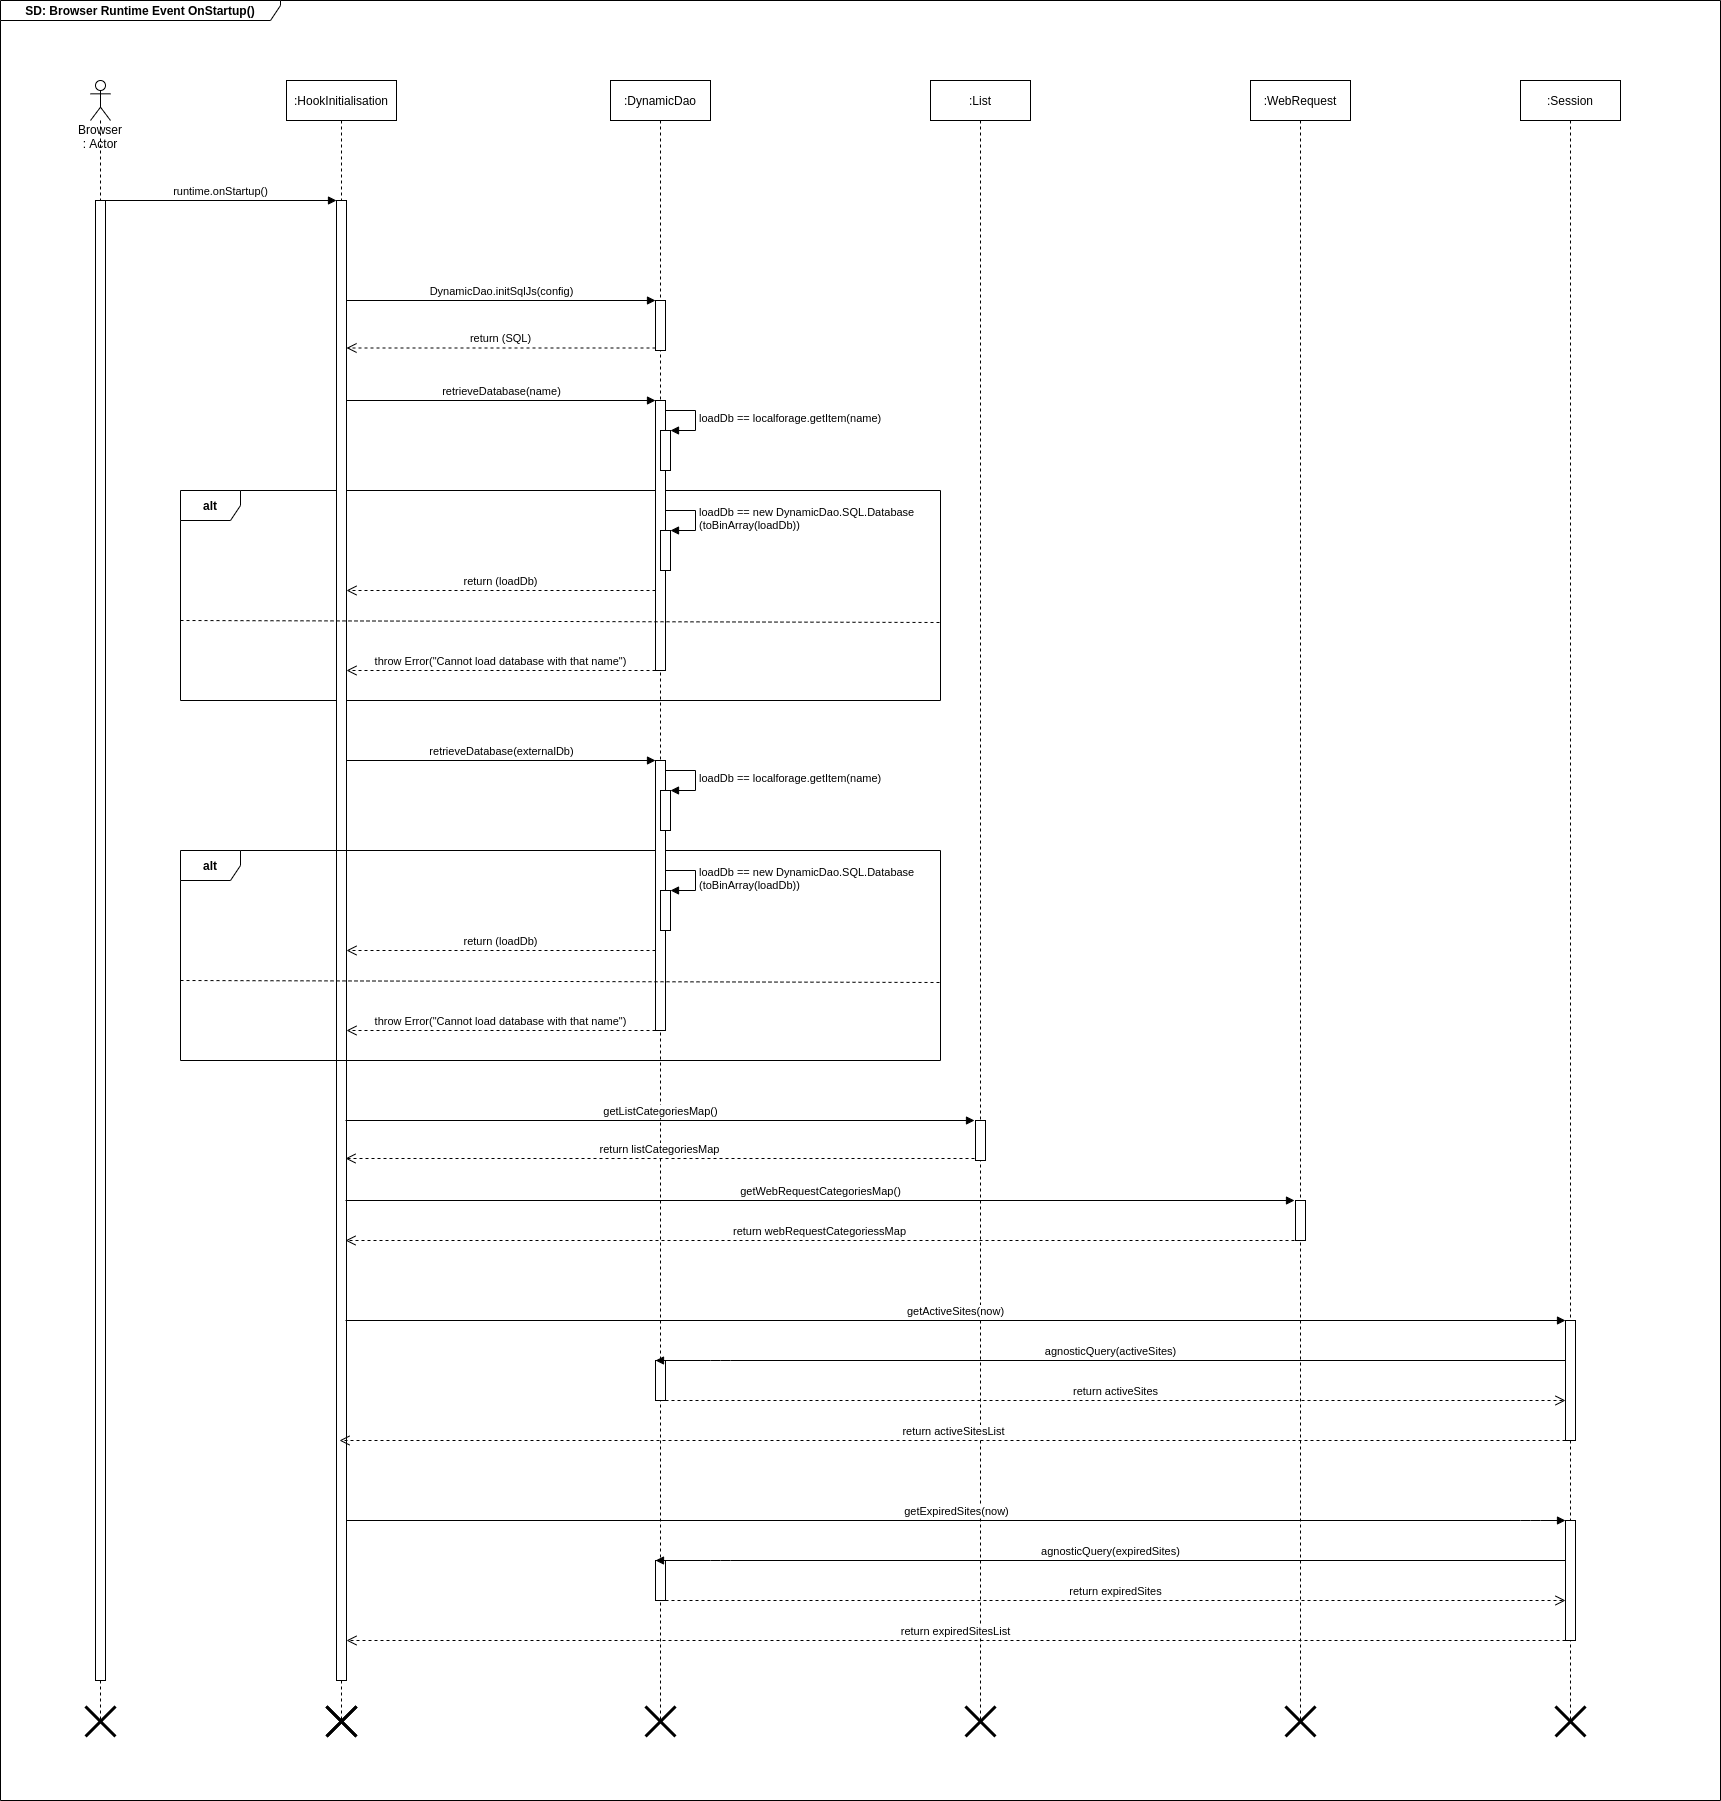

The diagram above was exported from draw.io. Its source (the exported page's mxGraphModel, read from the mxfile embedded in the PNG):
<mxGraphModel dx="3555" dy="2040" grid="1" gridSize="10" guides="1" tooltips="1" connect="1" arrows="1" fold="1" page="1" pageScale="1" pageWidth="827" pageHeight="1169" math="0" shadow="0">
  <root>
    <mxCell id="0" />
    <mxCell id="1" parent="0" />
    <mxCell id="bi3nICmwng_bKFykkZd0-1" value=":WebRequest" style="shape=umlLifeline;perimeter=lifelinePerimeter;whiteSpace=wrap;html=1;container=1;collapsible=0;recursiveResize=0;outlineConnect=0;noLabel=0;" parent="1" vertex="1">
      <mxGeometry x="2050" y="80" width="100" height="1640" as="geometry" />
    </mxCell>
    <mxCell id="bi3nICmwng_bKFykkZd0-2" value="list == parseDataFromRemoteCSV(sourceURL)" style="edgeStyle=orthogonalEdgeStyle;html=1;align=left;spacingLeft=2;endArrow=block;rounded=0;entryX=1;entryY=0;" parent="bi3nICmwng_bKFykkZd0-1" edge="1">
      <mxGeometry relative="1" as="geometry">
        <mxPoint x="55" y="2710" as="sourcePoint" />
        <Array as="points">
          <mxPoint x="85" y="2710" />
        </Array>
      </mxGeometry>
    </mxCell>
    <mxCell id="bi3nICmwng_bKFykkZd0-3" value=":List" style="shape=umlLifeline;perimeter=lifelinePerimeter;whiteSpace=wrap;html=1;container=1;collapsible=0;recursiveResize=0;outlineConnect=0;noLabel=0;" parent="1" vertex="1">
      <mxGeometry x="1730" y="80" width="100" height="1640" as="geometry" />
    </mxCell>
    <mxCell id="bi3nICmwng_bKFykkZd0-4" value="&lt;b&gt;alt&lt;/b&gt;" style="shape=umlFrame;whiteSpace=wrap;html=1;" parent="1" vertex="1">
      <mxGeometry x="980" y="490" width="760" height="210" as="geometry" />
    </mxCell>
    <mxCell id="bi3nICmwng_bKFykkZd0-5" value="&lt;b&gt;SD: Browser Runtime Event OnStartup()&lt;/b&gt;" style="shape=umlFrame;whiteSpace=wrap;html=1;width=280;height=20;" parent="1" vertex="1">
      <mxGeometry x="800" width="1720" height="1800" as="geometry" />
    </mxCell>
    <mxCell id="bi3nICmwng_bKFykkZd0-6" value=":DynamicDao" style="shape=umlLifeline;perimeter=lifelinePerimeter;whiteSpace=wrap;html=1;container=1;collapsible=0;recursiveResize=0;outlineConnect=0;" parent="1" vertex="1">
      <mxGeometry x="1410" y="80" width="100" height="1640" as="geometry" />
    </mxCell>
    <mxCell id="bi3nICmwng_bKFykkZd0-7" value="" style="html=1;points=[];perimeter=orthogonalPerimeter;" parent="bi3nICmwng_bKFykkZd0-6" vertex="1">
      <mxGeometry x="45" y="220" width="10" height="50" as="geometry" />
    </mxCell>
    <mxCell id="bi3nICmwng_bKFykkZd0-8" value="" style="html=1;points=[];perimeter=orthogonalPerimeter;" parent="bi3nICmwng_bKFykkZd0-6" vertex="1">
      <mxGeometry x="45" y="320" width="10" height="270" as="geometry" />
    </mxCell>
    <mxCell id="bi3nICmwng_bKFykkZd0-9" value="" style="html=1;points=[];perimeter=orthogonalPerimeter;" parent="bi3nICmwng_bKFykkZd0-6" vertex="1">
      <mxGeometry x="45" y="1280" width="10" height="40" as="geometry" />
    </mxCell>
    <mxCell id="bi3nICmwng_bKFykkZd0-10" value=":HookInitialisation" style="shape=umlLifeline;perimeter=lifelinePerimeter;whiteSpace=wrap;html=1;container=1;collapsible=0;recursiveResize=0;outlineConnect=0;" parent="1" vertex="1">
      <mxGeometry x="1086" y="80" width="110" height="1640" as="geometry" />
    </mxCell>
    <mxCell id="bi3nICmwng_bKFykkZd0-11" value="" style="points=[];perimeter=orthogonalPerimeter;rounded=0;shadow=0;strokeWidth=1;" parent="bi3nICmwng_bKFykkZd0-10" vertex="1">
      <mxGeometry x="50" y="120" width="10" height="1480" as="geometry" />
    </mxCell>
    <mxCell id="bi3nICmwng_bKFykkZd0-12" value="Browser : Actor" style="shape=umlLifeline;participant=umlActor;perimeter=lifelinePerimeter;whiteSpace=wrap;html=1;container=1;collapsible=0;recursiveResize=0;verticalAlign=top;spacingTop=36;outlineConnect=0;" parent="1" vertex="1">
      <mxGeometry x="890" y="80" width="20" height="1640" as="geometry" />
    </mxCell>
    <mxCell id="bi3nICmwng_bKFykkZd0-13" value="" style="points=[];perimeter=orthogonalPerimeter;rounded=0;shadow=0;strokeWidth=1;" parent="bi3nICmwng_bKFykkZd0-12" vertex="1">
      <mxGeometry x="5" y="120" width="10" height="1480" as="geometry" />
    </mxCell>
    <mxCell id="bi3nICmwng_bKFykkZd0-14" value="runtime.onStartup()" style="html=1;verticalAlign=bottom;endArrow=block;" parent="1" target="bi3nICmwng_bKFykkZd0-11" edge="1">
      <mxGeometry relative="1" as="geometry">
        <mxPoint x="905" y="200" as="sourcePoint" />
        <mxPoint x="1080" y="190" as="targetPoint" />
      </mxGeometry>
    </mxCell>
    <mxCell id="bi3nICmwng_bKFykkZd0-15" value="DynamicDao.initSqlJs(config)" style="html=1;verticalAlign=bottom;endArrow=block;entryX=0;entryY=0;" parent="1" source="bi3nICmwng_bKFykkZd0-11" target="bi3nICmwng_bKFykkZd0-7" edge="1">
      <mxGeometry relative="1" as="geometry">
        <mxPoint x="1205.3235294117649" y="300" as="sourcePoint" />
      </mxGeometry>
    </mxCell>
    <mxCell id="bi3nICmwng_bKFykkZd0-16" value="return (SQL)" style="html=1;verticalAlign=bottom;endArrow=open;dashed=1;endSize=8;exitX=0;exitY=0.95;" parent="1" source="bi3nICmwng_bKFykkZd0-7" target="bi3nICmwng_bKFykkZd0-11" edge="1">
      <mxGeometry relative="1" as="geometry">
        <mxPoint x="1385" y="376" as="targetPoint" />
      </mxGeometry>
    </mxCell>
    <mxCell id="bi3nICmwng_bKFykkZd0-17" value="retrieveDatabase(name)" style="html=1;verticalAlign=bottom;endArrow=block;entryX=0;entryY=0;" parent="1" target="bi3nICmwng_bKFykkZd0-8" edge="1">
      <mxGeometry relative="1" as="geometry">
        <mxPoint x="1146" y="400.0000000000009" as="sourcePoint" />
      </mxGeometry>
    </mxCell>
    <mxCell id="bi3nICmwng_bKFykkZd0-18" value="" style="html=1;points=[];perimeter=orthogonalPerimeter;" parent="1" vertex="1">
      <mxGeometry x="1460" y="430" width="10" height="40" as="geometry" />
    </mxCell>
    <mxCell id="bi3nICmwng_bKFykkZd0-19" value="loadDb == localforage.getItem(name)" style="edgeStyle=orthogonalEdgeStyle;html=1;align=left;spacingLeft=2;endArrow=block;rounded=0;entryX=1;entryY=0;" parent="1" target="bi3nICmwng_bKFykkZd0-18" edge="1">
      <mxGeometry relative="1" as="geometry">
        <mxPoint x="1465" y="410" as="sourcePoint" />
        <Array as="points">
          <mxPoint x="1495" y="410" />
        </Array>
      </mxGeometry>
    </mxCell>
    <mxCell id="bi3nICmwng_bKFykkZd0-20" value="throw Error(&quot;Cannot load database with that name&quot;)" style="html=1;verticalAlign=bottom;endArrow=open;dashed=1;endSize=8;" parent="1" edge="1">
      <mxGeometry relative="1" as="geometry">
        <mxPoint x="1146" y="670" as="targetPoint" />
        <mxPoint x="1455" y="670" as="sourcePoint" />
        <Array as="points">
          <mxPoint x="1290" y="670" />
        </Array>
      </mxGeometry>
    </mxCell>
    <mxCell id="bi3nICmwng_bKFykkZd0-21" value="" style="html=1;points=[];perimeter=orthogonalPerimeter;" parent="1" vertex="1">
      <mxGeometry x="1460" y="530" width="10" height="40" as="geometry" />
    </mxCell>
    <mxCell id="bi3nICmwng_bKFykkZd0-22" value="loadDb == new DynamicDao.SQL.Database&lt;br&gt;(toBinArray(loadDb))" style="edgeStyle=orthogonalEdgeStyle;html=1;align=left;spacingLeft=2;endArrow=block;rounded=0;entryX=1;entryY=0;" parent="1" target="bi3nICmwng_bKFykkZd0-21" edge="1">
      <mxGeometry relative="1" as="geometry">
        <mxPoint x="1465" y="510" as="sourcePoint" />
        <Array as="points">
          <mxPoint x="1495" y="510" />
        </Array>
      </mxGeometry>
    </mxCell>
    <mxCell id="bi3nICmwng_bKFykkZd0-23" value="return (loadDb)" style="html=1;verticalAlign=bottom;endArrow=open;dashed=1;endSize=8;" parent="1" edge="1">
      <mxGeometry relative="1" as="geometry">
        <mxPoint x="1146" y="590" as="targetPoint" />
        <mxPoint x="1455" y="590" as="sourcePoint" />
        <Array as="points">
          <mxPoint x="1290" y="590" />
        </Array>
      </mxGeometry>
    </mxCell>
    <mxCell id="bi3nICmwng_bKFykkZd0-24" value="" style="endArrow=none;dashed=1;html=1;" parent="1" edge="1">
      <mxGeometry width="50" height="50" relative="1" as="geometry">
        <mxPoint x="980" y="620" as="sourcePoint" />
        <mxPoint x="1740" y="622" as="targetPoint" />
      </mxGeometry>
    </mxCell>
    <mxCell id="bi3nICmwng_bKFykkZd0-25" value="&lt;b&gt;alt&lt;/b&gt;" style="shape=umlFrame;whiteSpace=wrap;html=1;" parent="1" vertex="1">
      <mxGeometry x="980" y="850" width="760" height="210" as="geometry" />
    </mxCell>
    <mxCell id="bi3nICmwng_bKFykkZd0-26" value="" style="html=1;points=[];perimeter=orthogonalPerimeter;" parent="1" vertex="1">
      <mxGeometry x="1455" y="760" width="10" height="270" as="geometry" />
    </mxCell>
    <mxCell id="bi3nICmwng_bKFykkZd0-27" value="retrieveDatabase(externalDb)" style="html=1;verticalAlign=bottom;endArrow=block;entryX=0;entryY=0;" parent="1" target="bi3nICmwng_bKFykkZd0-26" edge="1">
      <mxGeometry relative="1" as="geometry">
        <mxPoint x="1146" y="760.0000000000009" as="sourcePoint" />
      </mxGeometry>
    </mxCell>
    <mxCell id="bi3nICmwng_bKFykkZd0-28" value="" style="html=1;points=[];perimeter=orthogonalPerimeter;" parent="1" vertex="1">
      <mxGeometry x="1460" y="790" width="10" height="40" as="geometry" />
    </mxCell>
    <mxCell id="bi3nICmwng_bKFykkZd0-29" value="loadDb == localforage.getItem(name)" style="edgeStyle=orthogonalEdgeStyle;html=1;align=left;spacingLeft=2;endArrow=block;rounded=0;entryX=1;entryY=0;" parent="1" target="bi3nICmwng_bKFykkZd0-28" edge="1">
      <mxGeometry relative="1" as="geometry">
        <mxPoint x="1465" y="770" as="sourcePoint" />
        <Array as="points">
          <mxPoint x="1495" y="770" />
        </Array>
      </mxGeometry>
    </mxCell>
    <mxCell id="bi3nICmwng_bKFykkZd0-30" value="throw Error(&quot;Cannot load database with that name&quot;)" style="html=1;verticalAlign=bottom;endArrow=open;dashed=1;endSize=8;" parent="1" edge="1">
      <mxGeometry relative="1" as="geometry">
        <mxPoint x="1146" y="1030" as="targetPoint" />
        <mxPoint x="1455" y="1030" as="sourcePoint" />
        <Array as="points">
          <mxPoint x="1290" y="1030" />
        </Array>
      </mxGeometry>
    </mxCell>
    <mxCell id="bi3nICmwng_bKFykkZd0-31" value="" style="html=1;points=[];perimeter=orthogonalPerimeter;" parent="1" vertex="1">
      <mxGeometry x="1460" y="890" width="10" height="40" as="geometry" />
    </mxCell>
    <mxCell id="bi3nICmwng_bKFykkZd0-32" value="loadDb == new DynamicDao.SQL.Database&lt;br&gt;(toBinArray(loadDb))" style="edgeStyle=orthogonalEdgeStyle;html=1;align=left;spacingLeft=2;endArrow=block;rounded=0;entryX=1;entryY=0;" parent="1" target="bi3nICmwng_bKFykkZd0-31" edge="1">
      <mxGeometry relative="1" as="geometry">
        <mxPoint x="1465" y="870" as="sourcePoint" />
        <Array as="points">
          <mxPoint x="1495" y="870" />
        </Array>
      </mxGeometry>
    </mxCell>
    <mxCell id="bi3nICmwng_bKFykkZd0-33" value="return (loadDb)" style="html=1;verticalAlign=bottom;endArrow=open;dashed=1;endSize=8;" parent="1" edge="1">
      <mxGeometry relative="1" as="geometry">
        <mxPoint x="1146" y="950" as="targetPoint" />
        <mxPoint x="1455" y="950" as="sourcePoint" />
        <Array as="points">
          <mxPoint x="1290" y="950" />
        </Array>
      </mxGeometry>
    </mxCell>
    <mxCell id="bi3nICmwng_bKFykkZd0-34" value="" style="endArrow=none;dashed=1;html=1;" parent="1" edge="1">
      <mxGeometry width="50" height="50" relative="1" as="geometry">
        <mxPoint x="980" y="980" as="sourcePoint" />
        <mxPoint x="1740" y="982" as="targetPoint" />
      </mxGeometry>
    </mxCell>
    <mxCell id="bi3nICmwng_bKFykkZd0-35" value="getListCategoriesMap()" style="html=1;verticalAlign=bottom;endArrow=block;entryX=0;entryY=0;" parent="1" edge="1">
      <mxGeometry relative="1" as="geometry">
        <mxPoint x="1145" y="1120" as="sourcePoint" />
        <mxPoint x="1774" y="1120" as="targetPoint" />
      </mxGeometry>
    </mxCell>
    <mxCell id="bi3nICmwng_bKFykkZd0-36" value="return listCategoriesMap" style="html=1;verticalAlign=bottom;endArrow=open;dashed=1;endSize=8;exitX=0;exitY=0.95;" parent="1" edge="1">
      <mxGeometry relative="1" as="geometry">
        <mxPoint x="1145" y="1158" as="targetPoint" />
        <mxPoint x="1774" y="1158" as="sourcePoint" />
      </mxGeometry>
    </mxCell>
    <mxCell id="bi3nICmwng_bKFykkZd0-37" value="getWebRequestCategoriesMap()" style="html=1;verticalAlign=bottom;endArrow=block;" parent="1" edge="1">
      <mxGeometry relative="1" as="geometry">
        <mxPoint x="1145" y="1200" as="sourcePoint" />
        <mxPoint x="2094" y="1200" as="targetPoint" />
      </mxGeometry>
    </mxCell>
    <mxCell id="bi3nICmwng_bKFykkZd0-38" value="return webRequestCategoriessMap" style="html=1;verticalAlign=bottom;endArrow=open;dashed=1;endSize=8;" parent="1" edge="1">
      <mxGeometry relative="1" as="geometry">
        <mxPoint x="1145" y="1240" as="targetPoint" />
        <mxPoint x="2094" y="1240" as="sourcePoint" />
        <Array as="points">
          <mxPoint x="1439" y="1240" />
        </Array>
      </mxGeometry>
    </mxCell>
    <mxCell id="bi3nICmwng_bKFykkZd0-39" value="" style="html=1;points=[];perimeter=orthogonalPerimeter;" parent="1" vertex="1">
      <mxGeometry x="1775" y="1120" width="10" height="40" as="geometry" />
    </mxCell>
    <mxCell id="bi3nICmwng_bKFykkZd0-40" value="" style="html=1;points=[];perimeter=orthogonalPerimeter;" parent="1" vertex="1">
      <mxGeometry x="2095" y="1200" width="10" height="40" as="geometry" />
    </mxCell>
    <mxCell id="bi3nICmwng_bKFykkZd0-41" value=":Session" style="shape=umlLifeline;perimeter=lifelinePerimeter;whiteSpace=wrap;html=1;container=1;collapsible=0;recursiveResize=0;outlineConnect=0;noLabel=0;" parent="1" vertex="1">
      <mxGeometry x="2320" y="80" width="100" height="1640" as="geometry" />
    </mxCell>
    <mxCell id="bi3nICmwng_bKFykkZd0-42" value="list == parseDataFromRemoteCSV(sourceURL)" style="edgeStyle=orthogonalEdgeStyle;html=1;align=left;spacingLeft=2;endArrow=block;rounded=0;entryX=1;entryY=0;" parent="bi3nICmwng_bKFykkZd0-41" edge="1">
      <mxGeometry relative="1" as="geometry">
        <mxPoint x="55" y="2710" as="sourcePoint" />
        <Array as="points">
          <mxPoint x="85" y="2710" />
        </Array>
      </mxGeometry>
    </mxCell>
    <mxCell id="bi3nICmwng_bKFykkZd0-43" value="" style="html=1;points=[];perimeter=orthogonalPerimeter;" parent="bi3nICmwng_bKFykkZd0-41" vertex="1">
      <mxGeometry x="45" y="1240" width="10" height="120" as="geometry" />
    </mxCell>
    <mxCell id="bi3nICmwng_bKFykkZd0-44" value="" style="html=1;points=[];perimeter=orthogonalPerimeter;" parent="bi3nICmwng_bKFykkZd0-41" vertex="1">
      <mxGeometry x="45" y="1440" width="10" height="120" as="geometry" />
    </mxCell>
    <mxCell id="bi3nICmwng_bKFykkZd0-45" value="getActiveSites(now)" style="html=1;verticalAlign=bottom;endArrow=block;" parent="1" target="bi3nICmwng_bKFykkZd0-43" edge="1">
      <mxGeometry relative="1" as="geometry">
        <mxPoint x="1145" y="1320" as="sourcePoint" />
        <mxPoint x="2290" y="1330" as="targetPoint" />
      </mxGeometry>
    </mxCell>
    <mxCell id="bi3nICmwng_bKFykkZd0-46" value="return activeSitesList" style="html=1;verticalAlign=bottom;endArrow=open;dashed=1;endSize=8;" parent="1" source="bi3nICmwng_bKFykkZd0-43" target="bi3nICmwng_bKFykkZd0-10" edge="1">
      <mxGeometry relative="1" as="geometry">
        <mxPoint x="1145" y="1360" as="targetPoint" />
        <mxPoint x="2094" y="1360" as="sourcePoint" />
        <Array as="points">
          <mxPoint x="1440" y="1440" />
        </Array>
      </mxGeometry>
    </mxCell>
    <mxCell id="bi3nICmwng_bKFykkZd0-47" value="getExpiredSites(now)" style="html=1;verticalAlign=bottom;endArrow=block;" parent="1" target="bi3nICmwng_bKFykkZd0-44" edge="1">
      <mxGeometry relative="1" as="geometry">
        <mxPoint x="1146" y="1520" as="sourcePoint" />
        <mxPoint x="2290" y="1500" as="targetPoint" />
        <Array as="points">
          <mxPoint x="2330" y="1520" />
        </Array>
      </mxGeometry>
    </mxCell>
    <mxCell id="bi3nICmwng_bKFykkZd0-48" value="return expiredSitesList" style="html=1;verticalAlign=bottom;endArrow=open;dashed=1;endSize=8;" parent="1" source="bi3nICmwng_bKFykkZd0-44" target="bi3nICmwng_bKFykkZd0-11" edge="1">
      <mxGeometry relative="1" as="geometry">
        <mxPoint x="1146" y="1560" as="targetPoint" />
        <mxPoint x="2104" y="1530" as="sourcePoint" />
        <Array as="points">
          <mxPoint x="1449" y="1640" />
        </Array>
      </mxGeometry>
    </mxCell>
    <mxCell id="bi3nICmwng_bKFykkZd0-49" value="agnosticQuery(activeSites)" style="html=1;verticalAlign=bottom;endArrow=block;entryX=0;entryY=0;" parent="1" source="bi3nICmwng_bKFykkZd0-43" edge="1">
      <mxGeometry relative="1" as="geometry">
        <mxPoint x="2300" y="1360" as="sourcePoint" />
        <mxPoint x="1455" y="1360" as="targetPoint" />
        <Array as="points">
          <mxPoint x="1520" y="1360" />
        </Array>
      </mxGeometry>
    </mxCell>
    <mxCell id="bi3nICmwng_bKFykkZd0-50" value="return activeSites" style="html=1;verticalAlign=bottom;endArrow=open;dashed=1;endSize=8;" parent="1" source="bi3nICmwng_bKFykkZd0-9" target="bi3nICmwng_bKFykkZd0-43" edge="1">
      <mxGeometry relative="1" as="geometry">
        <mxPoint x="2290" y="1380" as="targetPoint" />
        <mxPoint x="1530" y="1380" as="sourcePoint" />
        <Array as="points">
          <mxPoint x="1520" y="1400" />
        </Array>
      </mxGeometry>
    </mxCell>
    <mxCell id="bi3nICmwng_bKFykkZd0-51" value="" style="html=1;points=[];perimeter=orthogonalPerimeter;" parent="1" vertex="1">
      <mxGeometry x="1455" y="1560" width="10" height="40" as="geometry" />
    </mxCell>
    <mxCell id="bi3nICmwng_bKFykkZd0-52" value="agnosticQuery(expiredSites)" style="html=1;verticalAlign=bottom;endArrow=block;entryX=0;entryY=0;" parent="1" edge="1">
      <mxGeometry relative="1" as="geometry">
        <mxPoint x="2365" y="1560" as="sourcePoint" />
        <mxPoint x="1455" y="1560" as="targetPoint" />
        <Array as="points">
          <mxPoint x="1520" y="1560" />
        </Array>
      </mxGeometry>
    </mxCell>
    <mxCell id="bi3nICmwng_bKFykkZd0-53" value="return expiredSites" style="html=1;verticalAlign=bottom;endArrow=open;dashed=1;endSize=8;" parent="1" source="bi3nICmwng_bKFykkZd0-51" edge="1">
      <mxGeometry relative="1" as="geometry">
        <mxPoint x="2365" y="1600" as="targetPoint" />
        <mxPoint x="1530" y="1580" as="sourcePoint" />
        <Array as="points">
          <mxPoint x="1520" y="1600" />
        </Array>
      </mxGeometry>
    </mxCell>
    <mxCell id="bi3nICmwng_bKFykkZd0-54" value="" style="shape=umlDestroy;whiteSpace=wrap;html=1;strokeWidth=3;" parent="1" vertex="1">
      <mxGeometry x="2085" y="1706" width="30" height="30" as="geometry" />
    </mxCell>
    <mxCell id="bi3nICmwng_bKFykkZd0-55" value="" style="shape=umlDestroy;whiteSpace=wrap;html=1;strokeWidth=3;" parent="1" vertex="1">
      <mxGeometry x="1765" y="1706" width="30" height="30" as="geometry" />
    </mxCell>
    <mxCell id="bi3nICmwng_bKFykkZd0-56" value="" style="shape=umlDestroy;whiteSpace=wrap;html=1;strokeWidth=3;" parent="1" vertex="1">
      <mxGeometry x="1445" y="1706" width="30" height="30" as="geometry" />
    </mxCell>
    <mxCell id="bi3nICmwng_bKFykkZd0-57" value="" style="shape=umlDestroy;whiteSpace=wrap;html=1;strokeWidth=3;" parent="1" vertex="1">
      <mxGeometry x="1126" y="1706" width="30" height="30" as="geometry" />
    </mxCell>
    <mxCell id="bi3nICmwng_bKFykkZd0-58" value="" style="shape=umlDestroy;whiteSpace=wrap;html=1;strokeWidth=3;" parent="1" vertex="1">
      <mxGeometry x="1126" y="1706" width="30" height="30" as="geometry" />
    </mxCell>
    <mxCell id="bi3nICmwng_bKFykkZd0-59" value="" style="shape=umlDestroy;whiteSpace=wrap;html=1;strokeWidth=3;" parent="1" vertex="1">
      <mxGeometry x="885" y="1706" width="30" height="30" as="geometry" />
    </mxCell>
    <mxCell id="bi3nICmwng_bKFykkZd0-60" value="" style="shape=umlDestroy;whiteSpace=wrap;html=1;strokeWidth=3;" parent="1" vertex="1">
      <mxGeometry x="2355" y="1706" width="30" height="30" as="geometry" />
    </mxCell>
  </root>
</mxGraphModel>